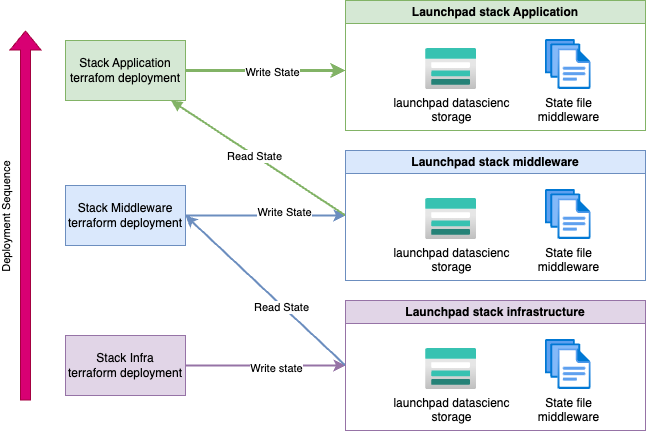

The diagram above was exported from draw.io. Its source (the exported page's mxGraphModel, read from the mxfile embedded in the PNG):
<mxGraphModel dx="1687" dy="1005" grid="1" gridSize="10" guides="1" tooltips="1" connect="1" arrows="1" fold="1" page="1" pageScale="1" pageWidth="827" pageHeight="1169" math="0" shadow="0">
  <root>
    <mxCell id="0" />
    <mxCell id="1" parent="0" />
    <mxCell id="2" style="edgeStyle=orthogonalEdgeStyle;rounded=0;orthogonalLoop=1;jettySize=auto;html=1;entryX=0;entryY=0.5;entryDx=0;entryDy=0;fillColor=#e1d5e7;strokeColor=#9673a6;strokeWidth=2;" edge="1" source="4" target="21" parent="1">
      <mxGeometry relative="1" as="geometry" />
    </mxCell>
    <mxCell id="3" value="Write state" style="edgeLabel;html=1;align=center;verticalAlign=middle;resizable=0;points=[];" vertex="1" connectable="0" parent="2">
      <mxGeometry x="0.1375" y="-2" relative="1" as="geometry">
        <mxPoint as="offset" />
      </mxGeometry>
    </mxCell>
    <mxCell id="4" value="Stack Infra&lt;div&gt;terraform deployment&lt;/div&gt;" style="rounded=0;whiteSpace=wrap;html=1;fillColor=#e1d5e7;strokeColor=#9673a6;" vertex="1" parent="1">
      <mxGeometry x="110" y="465" width="120" height="60" as="geometry" />
    </mxCell>
    <mxCell id="5" style="edgeStyle=orthogonalEdgeStyle;rounded=0;orthogonalLoop=1;jettySize=auto;html=1;entryX=0;entryY=0.5;entryDx=0;entryDy=0;fillColor=#dae8fc;strokeColor=#6c8ebf;strokeWidth=2;" edge="1" source="7" target="16" parent="1">
      <mxGeometry relative="1" as="geometry" />
    </mxCell>
    <mxCell id="6" value="Write State" style="edgeLabel;html=1;align=center;verticalAlign=middle;resizable=0;points=[];" vertex="1" connectable="0" parent="5">
      <mxGeometry x="0.2375" y="4" relative="1" as="geometry">
        <mxPoint as="offset" />
      </mxGeometry>
    </mxCell>
    <mxCell id="7" value="Stack Middleware&lt;div&gt;terraform deployment&lt;/div&gt;" style="rounded=0;whiteSpace=wrap;html=1;fillColor=#dae8fc;strokeColor=#6c8ebf;" vertex="1" parent="1">
      <mxGeometry x="110" y="315" width="120" height="60" as="geometry" />
    </mxCell>
    <mxCell id="8" style="edgeStyle=orthogonalEdgeStyle;rounded=0;orthogonalLoop=1;jettySize=auto;html=1;fillColor=#d5e8d4;strokeColor=#82b366;strokeWidth=3;" edge="1" source="12" parent="1">
      <mxGeometry relative="1" as="geometry">
        <mxPoint x="390" y="200" as="targetPoint" />
      </mxGeometry>
    </mxCell>
    <mxCell id="9" value="Write State" style="edgeLabel;html=1;align=center;verticalAlign=middle;resizable=0;points=[];" vertex="1" connectable="0" parent="8">
      <mxGeometry x="0.0903" y="-1" relative="1" as="geometry">
        <mxPoint as="offset" />
      </mxGeometry>
    </mxCell>
    <mxCell id="10" style="rounded=0;orthogonalLoop=1;jettySize=auto;html=1;entryX=0;entryY=0.5;entryDx=0;entryDy=0;startArrow=block;startFill=1;endArrow=none;endFill=0;fillColor=#d5e8d4;strokeColor=#82b366;strokeWidth=2;" edge="1" source="12" target="16" parent="1">
      <mxGeometry relative="1" as="geometry" />
    </mxCell>
    <mxCell id="11" value="Read State" style="edgeLabel;html=1;align=center;verticalAlign=middle;resizable=0;points=[];" vertex="1" connectable="0" parent="10">
      <mxGeometry x="-0.0379" y="-1" relative="1" as="geometry">
        <mxPoint as="offset" />
      </mxGeometry>
    </mxCell>
    <mxCell id="12" value="Stack Application&lt;div&gt;terrafom deployment&lt;/div&gt;" style="rounded=0;whiteSpace=wrap;html=1;fillColor=#d5e8d4;strokeColor=#82b366;" vertex="1" parent="1">
      <mxGeometry x="110" y="170" width="120" height="60" as="geometry" />
    </mxCell>
    <mxCell id="13" value="Launchpad stack Application" style="swimlane;whiteSpace=wrap;html=1;fillColor=#d5e8d4;strokeColor=#82b366;" vertex="1" parent="1">
      <mxGeometry x="390" y="130" width="300" height="130" as="geometry" />
    </mxCell>
    <mxCell id="14" value="launchpad datascienc&lt;div&gt;storage&lt;/div&gt;" style="image;aspect=fixed;html=1;points=[];align=center;fontSize=12;image=img/lib/azure2/storage/Storage_Accounts.svg;" vertex="1" parent="13">
      <mxGeometry x="80" y="48" width="51.25" height="41" as="geometry" />
    </mxCell>
    <mxCell id="15" value="&lt;div&gt;State file&lt;/div&gt;&lt;div&gt;middleware&lt;/div&gt;" style="aspect=fixed;html=1;points=[];align=center;image;fontSize=12;image=img/lib/azure2/general/Files.svg;" vertex="1" parent="13">
      <mxGeometry x="200" y="39" width="45.71" height="50" as="geometry" />
    </mxCell>
    <mxCell id="16" value="Launchpad stack middleware" style="swimlane;whiteSpace=wrap;html=1;fillColor=#dae8fc;strokeColor=#6c8ebf;" vertex="1" parent="1">
      <mxGeometry x="390" y="280" width="300" height="130" as="geometry" />
    </mxCell>
    <mxCell id="17" value="launchpad datascienc&lt;div&gt;storage&lt;/div&gt;" style="image;aspect=fixed;html=1;points=[];align=center;fontSize=12;image=img/lib/azure2/storage/Storage_Accounts.svg;" vertex="1" parent="16">
      <mxGeometry x="80" y="48" width="51.25" height="41" as="geometry" />
    </mxCell>
    <mxCell id="18" value="&lt;div&gt;State file&lt;/div&gt;&lt;div&gt;middleware&lt;/div&gt;" style="aspect=fixed;html=1;points=[];align=center;image;fontSize=12;image=img/lib/azure2/general/Files.svg;" vertex="1" parent="16">
      <mxGeometry x="200" y="39" width="45.71" height="50" as="geometry" />
    </mxCell>
    <mxCell id="19" style="rounded=0;orthogonalLoop=1;jettySize=auto;html=1;entryX=1;entryY=0.5;entryDx=0;entryDy=0;exitX=0;exitY=0.5;exitDx=0;exitDy=0;fillColor=#dae8fc;strokeColor=#6c8ebf;strokeWidth=2;" edge="1" source="21" target="7" parent="1">
      <mxGeometry relative="1" as="geometry" />
    </mxCell>
    <mxCell id="20" value="Read State" style="edgeLabel;html=1;align=center;verticalAlign=middle;resizable=0;points=[];" vertex="1" connectable="0" parent="19">
      <mxGeometry x="-0.21" y="1" relative="1" as="geometry">
        <mxPoint as="offset" />
      </mxGeometry>
    </mxCell>
    <mxCell id="21" value="Launchpad stack infrastructure" style="swimlane;whiteSpace=wrap;html=1;fillColor=#e1d5e7;strokeColor=#9673a6;" vertex="1" parent="1">
      <mxGeometry x="390" y="430" width="300" height="130" as="geometry" />
    </mxCell>
    <mxCell id="22" value="launchpad datascienc&lt;div&gt;storage&lt;/div&gt;" style="image;aspect=fixed;html=1;points=[];align=center;fontSize=12;image=img/lib/azure2/storage/Storage_Accounts.svg;" vertex="1" parent="21">
      <mxGeometry x="80" y="48" width="51.25" height="41" as="geometry" />
    </mxCell>
    <mxCell id="23" value="&lt;div&gt;State file&lt;/div&gt;&lt;div&gt;middleware&lt;/div&gt;" style="aspect=fixed;html=1;points=[];align=center;image;fontSize=12;image=img/lib/azure2/general/Files.svg;" vertex="1" parent="21">
      <mxGeometry x="200" y="39" width="45.71" height="50" as="geometry" />
    </mxCell>
    <mxCell id="24" value="" style="shape=flexArrow;endArrow=classic;html=1;rounded=0;fillColor=#d80073;strokeColor=#A50040;" edge="1" parent="1">
      <mxGeometry width="50" height="50" relative="1" as="geometry">
        <mxPoint x="70" y="530" as="sourcePoint" />
        <mxPoint x="70" y="160" as="targetPoint" />
      </mxGeometry>
    </mxCell>
    <mxCell id="25" value="Deployment Sequence" style="edgeLabel;html=1;align=center;verticalAlign=middle;resizable=0;points=[];rotation=-90;" vertex="1" connectable="0" parent="24">
      <mxGeometry x="-0.5568" y="-3" relative="1" as="geometry">
        <mxPoint x="-23" y="-100" as="offset" />
      </mxGeometry>
    </mxCell>
  </root>
</mxGraphModel>